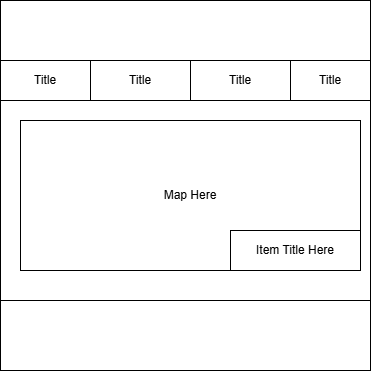

The diagram above was exported from draw.io. Its source (the exported page's mxGraphModel, read from the mxfile embedded in the PNG):
<mxGraphModel dx="1613" dy="1796" grid="1" gridSize="10" guides="1" tooltips="1" connect="1" arrows="1" fold="1" page="1" pageScale="1" pageWidth="850" pageHeight="1100" math="0" shadow="0">
  <root>
    <mxCell id="0" />
    <mxCell id="1" parent="0" />
    <mxCell id="2" value="" style="whiteSpace=wrap;html=1;aspect=fixed;" vertex="1" parent="1">
      <mxGeometry x="1620" y="130" width="370" height="370" as="geometry" />
    </mxCell>
    <mxCell id="3" value="Title" style="rounded=0;whiteSpace=wrap;html=1;" vertex="1" parent="1">
      <mxGeometry x="1620" y="190" width="90" height="40" as="geometry" />
    </mxCell>
    <mxCell id="4" value="Title" style="rounded=0;whiteSpace=wrap;html=1;" vertex="1" parent="1">
      <mxGeometry x="1710" y="190" width="100" height="40" as="geometry" />
    </mxCell>
    <mxCell id="5" value="Title" style="rounded=0;whiteSpace=wrap;html=1;" vertex="1" parent="1">
      <mxGeometry x="1810" y="190" width="100" height="40" as="geometry" />
    </mxCell>
    <mxCell id="6" value="Title" style="rounded=0;whiteSpace=wrap;html=1;" vertex="1" parent="1">
      <mxGeometry x="1910" y="190" width="80" height="40" as="geometry" />
    </mxCell>
    <mxCell id="7" value="" style="rounded=0;whiteSpace=wrap;html=1;" vertex="1" parent="1">
      <mxGeometry x="1620" y="230" width="370" height="200" as="geometry" />
    </mxCell>
    <mxCell id="8" value="Map Here" style="rounded=0;whiteSpace=wrap;html=1;" vertex="1" parent="1">
      <mxGeometry x="1640" y="250" width="340" height="150" as="geometry" />
    </mxCell>
    <mxCell id="9" value="Item Title Here" style="rounded=0;whiteSpace=wrap;html=1;" vertex="1" parent="1">
      <mxGeometry x="1850" y="360" width="130" height="40" as="geometry" />
    </mxCell>
  </root>
</mxGraphModel>